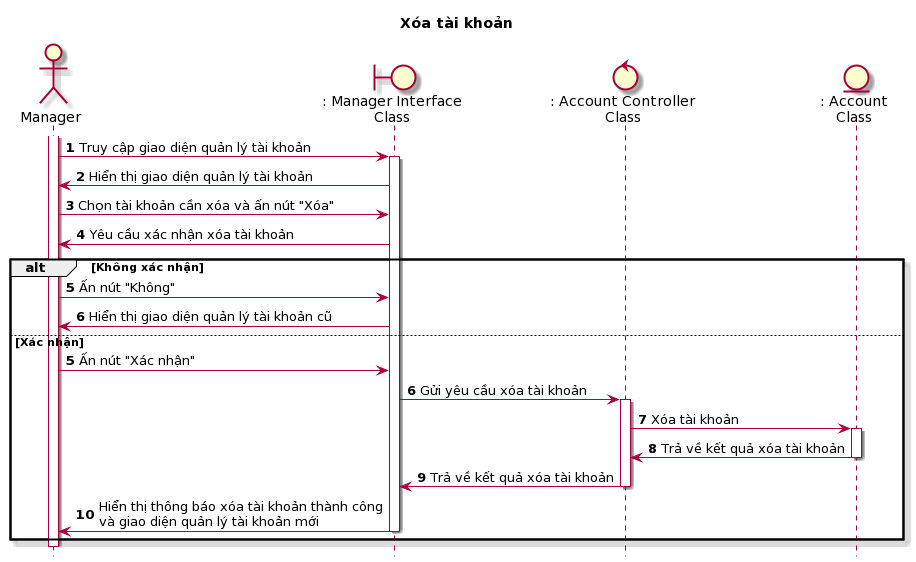

The diagram above was rendered by PlantUML. Its source (embedded in the PNG):
@startuml
skin rose
hide footbox

title Xóa tài khoản

actor "Manager" as quanLy
boundary ": Manager Interface\nClass" as managerInterface
control ": Account Controller\nClass" as accountController
entity ": Account\nClass" as account

autonumber
quanLy++
quanLy->managerInterface++ : Truy cập giao diện quản lý tài khoản
managerInterface->quanLy : Hiển thị giao diện quản lý tài khoản
quanLy->managerInterface : Chọn tài khoản cần xóa và ấn nút "Xóa"
managerInterface->quanLy : Yêu cầu xác nhận xóa tài khoản
alt Không xác nhận 
quanLy->managerInterface : Ấn nút "Không"
managerInterface->quanLy : Hiển thị giao diện quản lý tài khoản cũ
else Xác nhận
autonumber 5
quanLy->managerInterface : Ấn nút "Xác nhận"
managerInterface->accountController++ : Gửi yêu cầu xóa tài khoản
accountController->account++ : Xóa tài khoản
account->accountController-- : Trả về kết quả xóa tài khoản
accountController->managerInterface-- : Trả về kết quả xóa tài khoản
managerInterface->quanLy-- : Hiển thị thông báo xóa tài khoản thành công\nvà giao diện quản lý tài khoản mới
end

quanLy--
@enduml